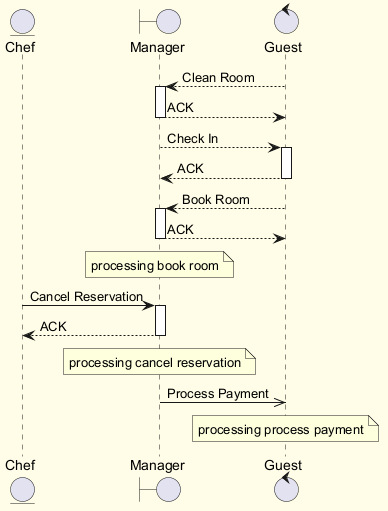

The diagram above was rendered by PlantUML. Its source (embedded in the PNG):
@startuml
skinparam backgroundColor #FFFDE7
skinparam classBackgroundColor #FFF9C4
skinparam classBorderColor #F57F17
entity "Chef" as C
boundary "Manager" as M
control "Guest" as G
G --> M : Clean Room
activate M
M --> G : ACK
deactivate M
M --> G : Check In
activate G
G --> M : ACK
deactivate G
G --> M : Book Room
activate M
M --> G : ACK
deactivate M
note over M : processing book room
C -> M : Cancel Reservation
activate M
M --> C : ACK
deactivate M
note over M : processing cancel reservation
M ->> G : Process Payment
note over G : processing process payment
@enduml